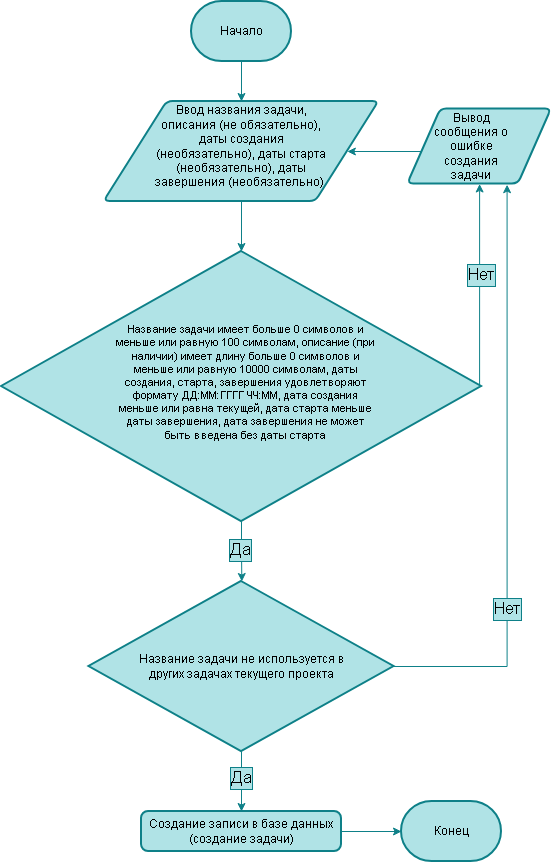

The diagram above was exported from draw.io. Its source (the exported page's mxGraphModel, read from the mxfile embedded in the PNG):
<mxGraphModel dx="822" dy="456" grid="1" gridSize="10" guides="1" tooltips="1" connect="1" arrows="1" fold="1" page="1" pageScale="1" pageWidth="827" pageHeight="1169" math="0" shadow="0">
  <root>
    <mxCell id="0" />
    <mxCell id="1" parent="0" />
    <mxCell id="w5tFXIEkqVHrYifhVbyY-4" edge="1" parent="1" source="w5tFXIEkqVHrYifhVbyY-1" style="edgeStyle=orthogonalEdgeStyle;rounded=0;orthogonalLoop=1;jettySize=auto;html=1;exitX=0.5;exitY=1;exitDx=0;exitDy=0;exitPerimeter=0;defaultLabelBackgroundColor=page;fillColor=#b0e3e6;strokeColor=#0e8088;" target="w5tFXIEkqVHrYifhVbyY-3">
      <mxGeometry relative="1" as="geometry" />
    </mxCell>
    <mxCell id="w5tFXIEkqVHrYifhVbyY-1" parent="1" style="strokeWidth=2;html=1;shape=mxgraph.flowchart.terminator;whiteSpace=wrap;fillColor=#b0e3e6;strokeColor=#0e8088;" value="Начало" vertex="1">
      <mxGeometry height="60" width="100" x="340" y="20" as="geometry" />
    </mxCell>
    <mxCell id="w5tFXIEkqVHrYifhVbyY-2" parent="1" style="strokeWidth=2;html=1;shape=mxgraph.flowchart.terminator;whiteSpace=wrap;fillColor=#b0e3e6;strokeColor=#0e8088;" value="Конец" vertex="1">
      <mxGeometry height="60" width="100" x="550" y="820" as="geometry" />
    </mxCell>
    <mxCell id="kHYXrCwUafZGVRGlPs33-14" edge="1" parent="1" source="w5tFXIEkqVHrYifhVbyY-3" style="edgeStyle=orthogonalEdgeStyle;rounded=0;orthogonalLoop=1;jettySize=auto;html=1;exitX=0.5;exitY=1;exitDx=0;exitDy=0;defaultLabelBackgroundColor=page;fillColor=#b0e3e6;strokeColor=#0e8088;" target="w5tFXIEkqVHrYifhVbyY-13">
      <mxGeometry relative="1" as="geometry" />
    </mxCell>
    <mxCell id="w5tFXIEkqVHrYifhVbyY-3" parent="1" style="shape=parallelogram;html=1;strokeWidth=2;perimeter=parallelogramPerimeter;whiteSpace=wrap;rounded=1;arcSize=12;size=0.23;fillColor=#b0e3e6;strokeColor=#0e8088;" value="" vertex="1">
      <mxGeometry height="100" width="275" x="252.5" y="120" as="geometry" />
    </mxCell>
    <mxCell id="kHYXrCwUafZGVRGlPs33-15" edge="1" parent="1" source="w5tFXIEkqVHrYifhVbyY-13" style="edgeStyle=orthogonalEdgeStyle;rounded=0;orthogonalLoop=1;jettySize=auto;html=1;exitX=1;exitY=0.5;exitDx=0;exitDy=0;exitPerimeter=0;entryX=0.5;entryY=1;entryDx=0;entryDy=0;defaultLabelBackgroundColor=page;fillColor=#b0e3e6;strokeColor=#0e8088;" target="kHYXrCwUafZGVRGlPs33-6">
      <mxGeometry relative="1" as="geometry">
        <Array as="points">
          <mxPoint x="628.1" y="405" />
        </Array>
      </mxGeometry>
    </mxCell>
    <mxCell id="kHYXrCwUafZGVRGlPs33-16" connectable="0" parent="kHYXrCwUafZGVRGlPs33-15" style="edgeLabel;html=1;align=center;verticalAlign=middle;resizable=0;points=[];inheritText=fontFamily,fontColor,fontStyle,textOpacity,labelBorderWidth,defaultLabelBackgroundColor,labelPadding;defaultLabelBackgroundColor=page;fontSize=17;labelBackgroundColor=#b0e3e6;labelBorderColor=#0e8088;" value="Нет" vertex="1">
      <mxGeometry relative="1" x="0.105" y="-1" as="geometry">
        <mxPoint as="offset" />
      </mxGeometry>
    </mxCell>
    <mxCell id="kHYXrCwUafZGVRGlPs33-17" edge="1" parent="1" source="w5tFXIEkqVHrYifhVbyY-13" style="edgeStyle=orthogonalEdgeStyle;rounded=0;orthogonalLoop=1;jettySize=auto;html=1;exitX=0.5;exitY=1;exitDx=0;exitDy=0;exitPerimeter=0;defaultLabelBackgroundColor=page;fillColor=#b0e3e6;strokeColor=#0e8088;">
      <mxGeometry relative="1" as="geometry">
        <mxPoint x="390.34920634920627" y="600" as="targetPoint" />
      </mxGeometry>
    </mxCell>
    <mxCell id="kHYXrCwUafZGVRGlPs33-18" connectable="0" parent="kHYXrCwUafZGVRGlPs33-17" style="edgeLabel;html=1;align=center;verticalAlign=middle;resizable=0;points=[];inheritText=fontFamily,fontColor,fontStyle,textOpacity,labelBorderWidth,defaultLabelBackgroundColor,labelPadding;defaultLabelBackgroundColor=page;labelBackgroundColor=#b0e3e6;labelBorderColor=#0e8088;fontSize=17;" value="Да" vertex="1">
      <mxGeometry relative="1" x="-0.0737" y="-2" as="geometry">
        <mxPoint as="offset" />
      </mxGeometry>
    </mxCell>
    <mxCell id="w5tFXIEkqVHrYifhVbyY-13" parent="1" style="strokeWidth=2;html=1;shape=mxgraph.flowchart.decision;whiteSpace=wrap;fillColor=#b0e3e6;strokeColor=#0e8088;" value="" vertex="1">
      <mxGeometry height="270" width="480" x="150" y="270" as="geometry" />
    </mxCell>
    <mxCell id="kHYXrCwUafZGVRGlPs33-12" edge="1" parent="1" source="kHYXrCwUafZGVRGlPs33-6" style="edgeStyle=orthogonalEdgeStyle;rounded=0;orthogonalLoop=1;jettySize=auto;html=1;exitX=0;exitY=0.5;exitDx=0;exitDy=0;defaultLabelBackgroundColor=page;fillColor=#b0e3e6;strokeColor=#0e8088;" target="w5tFXIEkqVHrYifhVbyY-3">
      <mxGeometry relative="1" x="0.0014" as="geometry">
        <Array as="points">
          <mxPoint x="572.8" y="170" />
        </Array>
      </mxGeometry>
    </mxCell>
    <mxCell id="kHYXrCwUafZGVRGlPs33-6" parent="1" style="shape=parallelogram;html=1;strokeWidth=2;perimeter=parallelogramPerimeter;whiteSpace=wrap;rounded=1;arcSize=12;size=0.23;fillColor=#b0e3e6;strokeColor=#0e8088;" value="" vertex="1">
      <mxGeometry height="75" width="143.75" x="556.25" y="127.5" as="geometry" />
    </mxCell>
    <mxCell id="kHYXrCwUafZGVRGlPs33-10" parent="1" style="text;html=1;whiteSpace=wrap;strokeColor=none;fillColor=none;align=center;verticalAlign=middle;rounded=0;" value="Ввод названия задачи, описания (не обязательно), даты создания (необязательно), даты старта (необязательно), даты завершения (необязательно)&amp;nbsp;" vertex="1">
      <mxGeometry height="75" width="180" x="300" y="127.5" as="geometry" />
    </mxCell>
    <mxCell id="kHYXrCwUafZGVRGlPs33-11" parent="1" style="text;html=1;whiteSpace=wrap;strokeColor=none;fillColor=none;align=center;verticalAlign=middle;rounded=0;" value="Вывод сообщения о ошибке создания задачи" vertex="1">
      <mxGeometry height="30" width="80" x="580" y="150" as="geometry" />
    </mxCell>
    <mxCell id="kHYXrCwUafZGVRGlPs33-13" parent="1" style="text;html=1;whiteSpace=wrap;strokeColor=none;fillColor=none;align=center;verticalAlign=middle;rounded=0;fontSize=11;" value="Название задачи имеет больше 0 символов и меньше или равную 100 символам, описание (при наличии) имеет длину больше 0 символов и меньше или равную 10000 символам, даты создания, старта, завершения удовлетворяют формату ДД:ММ:ГГГГ ЧЧ:ММ, дата создания меньше или равна текущей, дата старта меньше даты завершения, дата завершения не может быть введена без даты старта" vertex="1">
      <mxGeometry height="130" width="262.5" x="262.5" y="336" as="geometry" />
    </mxCell>
    <mxCell id="kHYXrCwUafZGVRGlPs33-21" edge="1" parent="1" source="kHYXrCwUafZGVRGlPs33-19" style="edgeStyle=orthogonalEdgeStyle;rounded=0;orthogonalLoop=1;jettySize=auto;html=1;exitX=1;exitY=0.5;exitDx=0;exitDy=0;exitPerimeter=0;entryX=0.691;entryY=1.009;entryDx=0;entryDy=0;defaultLabelBackgroundColor=page;fillColor=#b0e3e6;strokeColor=#0e8088;entryPerimeter=0;" target="kHYXrCwUafZGVRGlPs33-6">
      <mxGeometry relative="1" x="-0.0261" as="geometry">
        <mxPoint x="538.4399999999999" y="692.5" as="sourcePoint" />
        <mxPoint x="660.0025" y="210" as="targetPoint" />
      </mxGeometry>
    </mxCell>
    <mxCell id="kHYXrCwUafZGVRGlPs33-22" connectable="0" parent="kHYXrCwUafZGVRGlPs33-21" style="edgeLabel;html=1;align=center;verticalAlign=middle;resizable=0;points=[];inheritText=fontFamily,fontColor,fontStyle,textOpacity,labelBorderWidth,defaultLabelBackgroundColor,labelPadding;defaultLabelBackgroundColor=page;labelBackgroundColor=#b0e3e6;labelBorderColor=#0e8088;fontSize=17;" value="Нет" vertex="1">
      <mxGeometry relative="1" x="-0.4261" as="geometry">
        <mxPoint as="offset" />
      </mxGeometry>
    </mxCell>
    <mxCell id="kHYXrCwUafZGVRGlPs33-24" edge="1" parent="1" source="kHYXrCwUafZGVRGlPs33-19" style="edgeStyle=orthogonalEdgeStyle;rounded=0;orthogonalLoop=1;jettySize=auto;html=1;exitX=0.5;exitY=1;exitDx=0;exitDy=0;exitPerimeter=0;entryX=0.5;entryY=0;entryDx=0;entryDy=0;defaultLabelBackgroundColor=page;fillColor=#b0e3e6;strokeColor=#0e8088;" target="kHYXrCwUafZGVRGlPs33-23">
      <mxGeometry relative="1" as="geometry" />
    </mxCell>
    <mxCell id="kHYXrCwUafZGVRGlPs33-25" connectable="0" parent="kHYXrCwUafZGVRGlPs33-24" style="edgeLabel;html=1;align=center;verticalAlign=middle;resizable=0;points=[];inheritText=fontFamily,fontColor,fontStyle,textOpacity,labelBorderWidth,defaultLabelBackgroundColor,labelPadding;defaultLabelBackgroundColor=page;labelBackgroundColor=#b0e3e6;labelBorderColor=#0e8088;fontSize=17;" value="Да" vertex="1">
      <mxGeometry relative="1" x="-0.1343" y="-1" as="geometry">
        <mxPoint as="offset" />
      </mxGeometry>
    </mxCell>
    <mxCell id="kHYXrCwUafZGVRGlPs33-19" parent="1" style="strokeWidth=2;html=1;shape=mxgraph.flowchart.decision;whiteSpace=wrap;fillColor=#b0e3e6;strokeColor=#0e8088;" value="" vertex="1">
      <mxGeometry height="170" width="305" x="237.5" y="600" as="geometry" />
    </mxCell>
    <mxCell id="kHYXrCwUafZGVRGlPs33-20" parent="1" style="text;html=1;whiteSpace=wrap;strokeColor=none;fillColor=none;align=center;verticalAlign=middle;rounded=0;" value="Название задачи не используется в других задачах текущего проекта" vertex="1">
      <mxGeometry height="130" width="210" x="285" y="620" as="geometry" />
    </mxCell>
    <mxCell id="kHYXrCwUafZGVRGlPs33-23" parent="1" style="rounded=1;whiteSpace=wrap;html=1;absoluteArcSize=1;arcSize=14;strokeWidth=2;fillColor=#b0e3e6;strokeColor=#0e8088;" value="Создание записи в базе данных (создание задачи)" vertex="1">
      <mxGeometry height="40" width="200" x="290" y="830" as="geometry" />
    </mxCell>
    <mxCell id="kHYXrCwUafZGVRGlPs33-26" edge="1" parent="1" source="kHYXrCwUafZGVRGlPs33-23" style="edgeStyle=orthogonalEdgeStyle;rounded=0;orthogonalLoop=1;jettySize=auto;html=1;exitX=1;exitY=0.5;exitDx=0;exitDy=0;entryX=0;entryY=0.5;entryDx=0;entryDy=0;entryPerimeter=0;defaultLabelBackgroundColor=page;fillColor=#b0e3e6;strokeColor=#0e8088;" target="w5tFXIEkqVHrYifhVbyY-2">
      <mxGeometry relative="1" as="geometry" />
    </mxCell>
  </root>
</mxGraphModel>